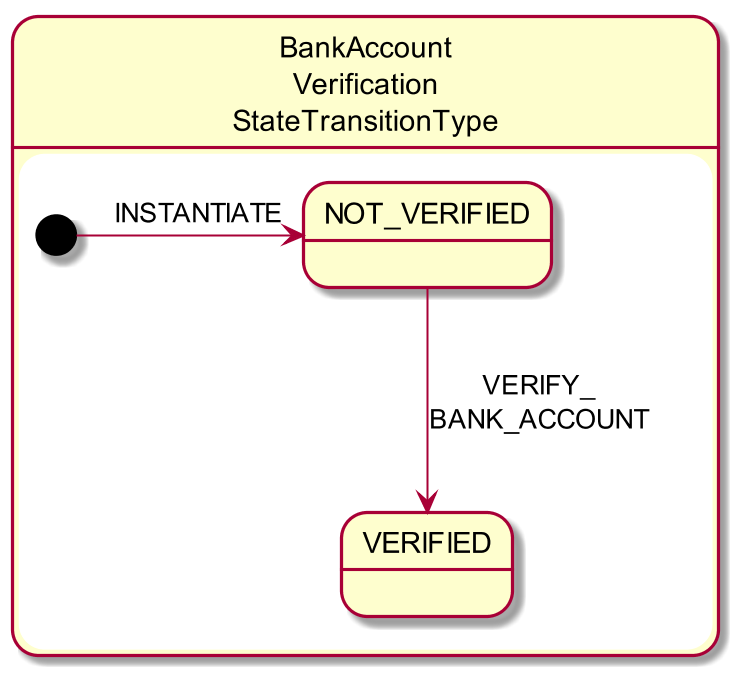

The diagram above was rendered by PlantUML. Its source (embedded in the PNG):
@startuml
skinparam dpi 200

state "BankAccount\nVerification\nStateTransitionType" as bbv {

    state "NOT_VERIFIED" as bbv_not_verified
    state "VERIFIED" as bbv_verified

    [*] --right--> bbv_not_verified: \n  INSTANTIATE
    bbv_not_verified -down--> bbv_verified: VERIFY_\nBANK_ACCOUNT

}
@enduml